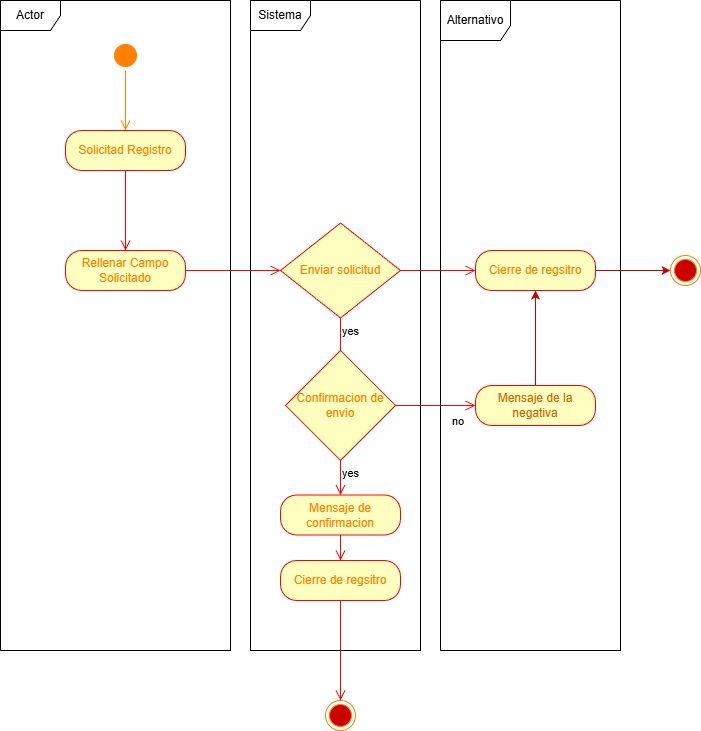

The diagram above was exported from draw.io. Its source (the exported page's mxGraphModel, read from the mxfile embedded in the PNG):
<mxGraphModel dx="605" dy="403" grid="1" gridSize="10" guides="1" tooltips="1" connect="1" arrows="1" fold="1" page="1" pageScale="1" pageWidth="827" pageHeight="1169" math="0" shadow="0">
  <root>
    <mxCell id="0" />
    <mxCell id="1" parent="0" />
    <mxCell id="A6x2krVcFDpnWqqYNhHm-3" parent="1" style="ellipse;html=1;shape=startState;fillColor=#FF8000;strokeColor=#FF8000;" value="" vertex="1">
      <mxGeometry height="30" width="30" x="170" y="110" as="geometry" />
    </mxCell>
    <mxCell id="A6x2krVcFDpnWqqYNhHm-4" edge="1" parent="1" source="A6x2krVcFDpnWqqYNhHm-3" style="edgeStyle=orthogonalEdgeStyle;html=1;verticalAlign=bottom;endArrow=open;endSize=8;strokeColor=#FF8000;rounded=0;" value="">
      <mxGeometry relative="1" as="geometry">
        <mxPoint x="185" y="200" as="targetPoint" />
      </mxGeometry>
    </mxCell>
    <mxCell id="A6x2krVcFDpnWqqYNhHm-8" parent="1" style="rounded=1;whiteSpace=wrap;html=1;arcSize=40;fontColor=#000000;fillColor=#ffffc0;strokeColor=#ff0000;" value="&lt;font style=&quot;color: rgb(255, 128, 0);&quot;&gt;Solicitad Registro&lt;/font&gt;" vertex="1">
      <mxGeometry height="40" width="120" x="125" y="200" as="geometry" />
    </mxCell>
    <mxCell id="A6x2krVcFDpnWqqYNhHm-9" edge="1" parent="1" source="A6x2krVcFDpnWqqYNhHm-8" style="edgeStyle=orthogonalEdgeStyle;html=1;verticalAlign=bottom;endArrow=open;endSize=8;strokeColor=#ff0000;rounded=0;exitX=0.5;exitY=1;exitDx=0;exitDy=0;entryX=0.5;entryY=0;entryDx=0;entryDy=0;" target="A6x2krVcFDpnWqqYNhHm-12" value="">
      <mxGeometry relative="1" as="geometry">
        <Array as="points">
          <mxPoint x="185" y="300" />
          <mxPoint x="185" y="300" />
        </Array>
        <mxPoint x="185" y="450" as="targetPoint" />
      </mxGeometry>
    </mxCell>
    <mxCell id="A6x2krVcFDpnWqqYNhHm-12" parent="1" style="rounded=1;whiteSpace=wrap;html=1;arcSize=40;fontColor=#000000;fillColor=#ffffc0;strokeColor=#ff0000;" value="&lt;font style=&quot;color: rgb(255, 128, 0);&quot;&gt;Rellenar Campo Solicitado&lt;/font&gt;" vertex="1">
      <mxGeometry height="40" width="120" x="125" y="320" as="geometry" />
    </mxCell>
    <mxCell id="A6x2krVcFDpnWqqYNhHm-13" edge="1" parent="1" source="A6x2krVcFDpnWqqYNhHm-12" style="edgeStyle=orthogonalEdgeStyle;html=1;verticalAlign=bottom;endArrow=open;endSize=8;strokeColor=#ff0000;rounded=0;" value="">
      <mxGeometry relative="1" as="geometry">
        <mxPoint x="340" y="340" as="targetPoint" />
      </mxGeometry>
    </mxCell>
    <mxCell id="A6x2krVcFDpnWqqYNhHm-31" parent="1" style="ellipse;html=1;shape=endState;fillColor=#CC0000;strokeColor=#FF8000;" value="" vertex="1">
      <mxGeometry height="30" width="30" x="385" y="770" as="geometry" />
    </mxCell>
    <mxCell id="EeEFDMz9qhZJUh-IiwkI-3" parent="1" style="rhombus;whiteSpace=wrap;html=1;fontColor=#000000;fillColor=#ffffc0;strokeColor=#ff0000;" value="&lt;font style=&quot;color: rgb(255, 128, 0);&quot;&gt;Enviar solicitud&lt;/font&gt;" vertex="1">
      <mxGeometry height="95" width="120" x="340" y="292.5" as="geometry" />
    </mxCell>
    <mxCell id="EeEFDMz9qhZJUh-IiwkI-5" edge="1" parent="1" source="EeEFDMz9qhZJUh-IiwkI-3" style="edgeStyle=orthogonalEdgeStyle;html=1;align=left;verticalAlign=top;endArrow=open;endSize=8;strokeColor=#ff0000;rounded=0;" value="yes">
      <mxGeometry relative="1" x="-1" as="geometry">
        <mxPoint x="400" y="490" as="targetPoint" />
      </mxGeometry>
    </mxCell>
    <mxCell id="EeEFDMz9qhZJUh-IiwkI-8" edge="1" parent="1" source="EeEFDMz9qhZJUh-IiwkI-7" style="edgeStyle=orthogonalEdgeStyle;html=1;verticalAlign=bottom;endArrow=open;endSize=8;strokeColor=#ff0000;rounded=0;" target="A6x2krVcFDpnWqqYNhHm-31" value="">
      <mxGeometry relative="1" as="geometry">
        <mxPoint x="715" y="420" as="targetPoint" />
      </mxGeometry>
    </mxCell>
    <mxCell id="EeEFDMz9qhZJUh-IiwkI-9" parent="1" style="rhombus;whiteSpace=wrap;html=1;fontColor=#000000;fillColor=#ffffc0;strokeColor=#ff0000;" value="&lt;font style=&quot;color: rgb(255, 128, 0);&quot;&gt;Confirmacion de envio&lt;/font&gt;" vertex="1">
      <mxGeometry height="110" width="110" x="345" y="420" as="geometry" />
    </mxCell>
    <mxCell id="EeEFDMz9qhZJUh-IiwkI-10" edge="1" parent="1" source="EeEFDMz9qhZJUh-IiwkI-9" style="edgeStyle=orthogonalEdgeStyle;html=1;align=left;verticalAlign=bottom;endArrow=open;endSize=8;strokeColor=#ff0000;rounded=0;entryX=0;entryY=0.5;entryDx=0;entryDy=0;" target="EeEFDMz9qhZJUh-IiwkI-12" value="no">
      <mxGeometry relative="1" x="0.375" y="-25" as="geometry">
        <mxPoint as="offset" />
        <mxPoint x="510" y="545" as="targetPoint" />
      </mxGeometry>
    </mxCell>
    <mxCell id="EeEFDMz9qhZJUh-IiwkI-11" edge="1" parent="1" source="EeEFDMz9qhZJUh-IiwkI-9" style="edgeStyle=orthogonalEdgeStyle;html=1;align=left;verticalAlign=top;endArrow=open;endSize=8;strokeColor=#ff0000;rounded=0;" target="EeEFDMz9qhZJUh-IiwkI-14" value="yes">
      <mxGeometry relative="1" x="-1" as="geometry">
        <mxPoint x="650" y="670" as="targetPoint" />
      </mxGeometry>
    </mxCell>
    <mxCell id="EeEFDMz9qhZJUh-IiwkI-16" edge="1" parent="1" source="EeEFDMz9qhZJUh-IiwkI-12" style="edgeStyle=orthogonalEdgeStyle;rounded=0;orthogonalLoop=1;jettySize=auto;html=1;entryX=0.5;entryY=1;entryDx=0;entryDy=0;strokeColor=#CC0000;" target="EeEFDMz9qhZJUh-IiwkI-17">
      <mxGeometry relative="1" as="geometry" />
    </mxCell>
    <mxCell id="EeEFDMz9qhZJUh-IiwkI-12" parent="1" style="rounded=1;whiteSpace=wrap;html=1;arcSize=40;fontColor=#000000;fillColor=#ffffc0;strokeColor=#ff0000;" value="&lt;font color=&quot;#ce6100&quot;&gt;Mensaje de la negativa&lt;/font&gt;" vertex="1">
      <mxGeometry height="40" width="120" x="535" y="455" as="geometry" />
    </mxCell>
    <mxCell id="EeEFDMz9qhZJUh-IiwkI-14" parent="1" style="rounded=1;whiteSpace=wrap;html=1;arcSize=40;fontColor=#000000;fillColor=#ffffc0;strokeColor=#ff0000;" value="&lt;font style=&quot;color: rgb(255, 128, 0);&quot;&gt;Mensaje de confirmacion&lt;/font&gt;" vertex="1">
      <mxGeometry height="40" width="120" x="340" y="564.5" as="geometry" />
    </mxCell>
    <mxCell id="EeEFDMz9qhZJUh-IiwkI-15" edge="1" parent="1" source="EeEFDMz9qhZJUh-IiwkI-14" style="edgeStyle=orthogonalEdgeStyle;html=1;verticalAlign=bottom;endArrow=open;endSize=8;strokeColor=#ff0000;rounded=0;" target="EeEFDMz9qhZJUh-IiwkI-7" value="">
      <mxGeometry relative="1" as="geometry">
        <mxPoint x="710" y="750" as="targetPoint" />
      </mxGeometry>
    </mxCell>
    <mxCell id="EeEFDMz9qhZJUh-IiwkI-23" edge="1" parent="1" source="EeEFDMz9qhZJUh-IiwkI-17" style="edgeStyle=orthogonalEdgeStyle;rounded=0;orthogonalLoop=1;jettySize=auto;html=1;strokeColor=#CC0000;" target="EeEFDMz9qhZJUh-IiwkI-22">
      <mxGeometry relative="1" as="geometry" />
    </mxCell>
    <mxCell id="EeEFDMz9qhZJUh-IiwkI-17" parent="1" style="rounded=1;whiteSpace=wrap;html=1;arcSize=40;fontColor=#000000;fillColor=#ffffc0;strokeColor=#ff0000;" value="&lt;font style=&quot;color: rgb(255, 128, 0);&quot;&gt;Cierre de regsitro&lt;/font&gt;" vertex="1">
      <mxGeometry height="40" width="120" x="535" y="320" as="geometry" />
    </mxCell>
    <mxCell id="EeEFDMz9qhZJUh-IiwkI-18" edge="1" parent="1" source="EeEFDMz9qhZJUh-IiwkI-3" style="edgeStyle=orthogonalEdgeStyle;html=1;align=left;verticalAlign=bottom;endArrow=open;endSize=8;strokeColor=#ff0000;rounded=0;entryX=0;entryY=0.5;entryDx=0;entryDy=0;" target="EeEFDMz9qhZJUh-IiwkI-17" value="">
      <mxGeometry relative="1" x="-1" as="geometry">
        <mxPoint x="460" y="340" as="sourcePoint" />
        <mxPoint x="650" y="340" as="targetPoint" />
      </mxGeometry>
    </mxCell>
    <mxCell id="EeEFDMz9qhZJUh-IiwkI-7" parent="1" style="rounded=1;whiteSpace=wrap;html=1;arcSize=40;fontColor=#000000;fillColor=#ffffc0;strokeColor=#ff0000;" value="&lt;font style=&quot;color: rgb(255, 128, 0);&quot;&gt;Cierre de regsitro&lt;/font&gt;" vertex="1">
      <mxGeometry height="40" width="120" x="340" y="630" as="geometry" />
    </mxCell>
    <mxCell id="EeEFDMz9qhZJUh-IiwkI-22" parent="1" style="ellipse;html=1;shape=endState;fillColor=#CC0000;strokeColor=#FF8000;" value="" vertex="1">
      <mxGeometry height="30" width="30" x="730" y="325" as="geometry" />
    </mxCell>
    <mxCell id="EeEFDMz9qhZJUh-IiwkI-26" parent="1" style="shape=umlFrame;whiteSpace=wrap;html=1;pointerEvents=0;" value="Actor" vertex="1">
      <mxGeometry height="650" width="230" x="60" y="70" as="geometry" />
    </mxCell>
    <mxCell id="EeEFDMz9qhZJUh-IiwkI-27" parent="1" style="shape=umlFrame;whiteSpace=wrap;html=1;pointerEvents=0;" value="Sistema" vertex="1">
      <mxGeometry height="650" width="170" x="310" y="70" as="geometry" />
    </mxCell>
    <mxCell id="EeEFDMz9qhZJUh-IiwkI-29" parent="1" style="shape=umlFrame;whiteSpace=wrap;html=1;pointerEvents=0;width=70;height=40;" value="Alternativo" vertex="1">
      <mxGeometry height="650" width="180" x="500" y="70" as="geometry" />
    </mxCell>
  </root>
</mxGraphModel>